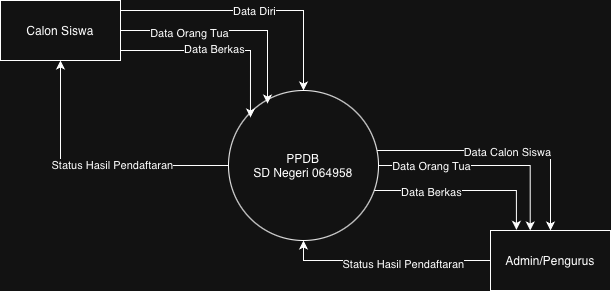

The diagram above was exported from draw.io. Its source (the exported page's mxGraphModel, read from the mxfile embedded in the PNG):
<mxGraphModel dx="946" dy="652" grid="1" gridSize="10" guides="1" tooltips="1" connect="1" arrows="1" fold="1" page="1" pageScale="1" pageWidth="827" pageHeight="1169" math="0" shadow="0">
  <root>
    <mxCell id="0" />
    <mxCell id="1" parent="0" />
    <mxCell id="-rq8CJ5dMTJhtRgRBvEq-6" style="edgeStyle=orthogonalEdgeStyle;rounded=0;orthogonalLoop=1;jettySize=auto;html=1;" parent="1" source="-rq8CJ5dMTJhtRgRBvEq-1" target="-rq8CJ5dMTJhtRgRBvEq-2" edge="1">
      <mxGeometry relative="1" as="geometry" />
    </mxCell>
    <mxCell id="-rq8CJ5dMTJhtRgRBvEq-25" value="Status Hasil Pendaftaran" style="edgeLabel;html=1;align=center;verticalAlign=middle;resizable=0;points=[];" parent="-rq8CJ5dMTJhtRgRBvEq-6" vertex="1" connectable="0">
      <mxGeometry x="-0.1437" y="-1" relative="1" as="geometry">
        <mxPoint as="offset" />
      </mxGeometry>
    </mxCell>
    <mxCell id="-rq8CJ5dMTJhtRgRBvEq-18" style="edgeStyle=orthogonalEdgeStyle;rounded=0;orthogonalLoop=1;jettySize=auto;html=1;entryX=0.5;entryY=0;entryDx=0;entryDy=0;" parent="1" source="-rq8CJ5dMTJhtRgRBvEq-1" target="-rq8CJ5dMTJhtRgRBvEq-3" edge="1">
      <mxGeometry relative="1" as="geometry">
        <Array as="points">
          <mxPoint x="660" y="350" />
        </Array>
      </mxGeometry>
    </mxCell>
    <mxCell id="-rq8CJ5dMTJhtRgRBvEq-19" value="Data Calon Siswa" style="edgeLabel;html=1;align=center;verticalAlign=middle;resizable=0;points=[];" parent="-rq8CJ5dMTJhtRgRBvEq-18" vertex="1" connectable="0">
      <mxGeometry x="0.0253" y="-1" relative="1" as="geometry">
        <mxPoint as="offset" />
      </mxGeometry>
    </mxCell>
    <mxCell id="-rq8CJ5dMTJhtRgRBvEq-1" value="&lt;div&gt;PPDB&lt;/div&gt;&lt;div&gt;SD Negeri 064958&lt;/div&gt;" style="ellipse;whiteSpace=wrap;html=1;aspect=fixed;" parent="1" vertex="1">
      <mxGeometry x="338" y="290" width="150" height="150" as="geometry" />
    </mxCell>
    <mxCell id="-rq8CJ5dMTJhtRgRBvEq-5" style="edgeStyle=orthogonalEdgeStyle;rounded=0;orthogonalLoop=1;jettySize=auto;html=1;" parent="1" source="-rq8CJ5dMTJhtRgRBvEq-2" target="-rq8CJ5dMTJhtRgRBvEq-1" edge="1">
      <mxGeometry relative="1" as="geometry">
        <Array as="points">
          <mxPoint x="413" y="210" />
        </Array>
      </mxGeometry>
    </mxCell>
    <mxCell id="-rq8CJ5dMTJhtRgRBvEq-11" value="Data Diri" style="edgeLabel;html=1;align=center;verticalAlign=middle;resizable=0;points=[];" parent="-rq8CJ5dMTJhtRgRBvEq-5" vertex="1" connectable="0">
      <mxGeometry x="0.0123" y="-4" relative="1" as="geometry">
        <mxPoint y="-4" as="offset" />
      </mxGeometry>
    </mxCell>
    <mxCell id="-rq8CJ5dMTJhtRgRBvEq-14" style="edgeStyle=orthogonalEdgeStyle;rounded=0;orthogonalLoop=1;jettySize=auto;html=1;exitX=1;exitY=0.75;exitDx=0;exitDy=0;entryX=0;entryY=0;entryDx=0;entryDy=0;" parent="1" edge="1">
      <mxGeometry relative="1" as="geometry">
        <mxPoint x="230" y="250" as="sourcePoint" />
        <mxPoint x="359.96699141100885" y="316.96699141100885" as="targetPoint" />
      </mxGeometry>
    </mxCell>
    <mxCell id="-rq8CJ5dMTJhtRgRBvEq-15" value="Data Berkas" style="edgeLabel;html=1;align=center;verticalAlign=middle;resizable=0;points=[];" parent="-rq8CJ5dMTJhtRgRBvEq-14" vertex="1" connectable="0">
      <mxGeometry x="-0.0557" y="2" relative="1" as="geometry">
        <mxPoint as="offset" />
      </mxGeometry>
    </mxCell>
    <mxCell id="-rq8CJ5dMTJhtRgRBvEq-2" value="Calon Siswa" style="rounded=0;whiteSpace=wrap;html=1;" parent="1" vertex="1">
      <mxGeometry x="110" y="200" width="120" height="60" as="geometry" />
    </mxCell>
    <mxCell id="-rq8CJ5dMTJhtRgRBvEq-10" style="edgeStyle=orthogonalEdgeStyle;rounded=0;orthogonalLoop=1;jettySize=auto;html=1;entryX=0.5;entryY=1;entryDx=0;entryDy=0;" parent="1" source="-rq8CJ5dMTJhtRgRBvEq-3" target="-rq8CJ5dMTJhtRgRBvEq-1" edge="1">
      <mxGeometry relative="1" as="geometry" />
    </mxCell>
    <mxCell id="-rq8CJ5dMTJhtRgRBvEq-17" value="Status Hasil Pendaftaran" style="edgeLabel;html=1;align=center;verticalAlign=middle;resizable=0;points=[];" parent="-rq8CJ5dMTJhtRgRBvEq-10" vertex="1" connectable="0">
      <mxGeometry x="-0.1498" y="3" relative="1" as="geometry">
        <mxPoint as="offset" />
      </mxGeometry>
    </mxCell>
    <mxCell id="-rq8CJ5dMTJhtRgRBvEq-3" value="Admin/Pengurus" style="rounded=0;whiteSpace=wrap;html=1;" parent="1" vertex="1">
      <mxGeometry x="600" y="430" width="120" height="60" as="geometry" />
    </mxCell>
    <mxCell id="-rq8CJ5dMTJhtRgRBvEq-12" style="edgeStyle=orthogonalEdgeStyle;rounded=0;orthogonalLoop=1;jettySize=auto;html=1;entryX=0.26;entryY=0.087;entryDx=0;entryDy=0;entryPerimeter=0;" parent="1" source="-rq8CJ5dMTJhtRgRBvEq-2" target="-rq8CJ5dMTJhtRgRBvEq-1" edge="1">
      <mxGeometry relative="1" as="geometry">
        <Array as="points">
          <mxPoint x="377" y="230" />
        </Array>
      </mxGeometry>
    </mxCell>
    <mxCell id="-rq8CJ5dMTJhtRgRBvEq-13" value="Data Orang Tua" style="edgeLabel;html=1;align=center;verticalAlign=middle;resizable=0;points=[];" parent="-rq8CJ5dMTJhtRgRBvEq-12" vertex="1" connectable="0">
      <mxGeometry x="-0.382" y="-2" relative="1" as="geometry">
        <mxPoint as="offset" />
      </mxGeometry>
    </mxCell>
    <mxCell id="-rq8CJ5dMTJhtRgRBvEq-21" style="edgeStyle=orthogonalEdgeStyle;rounded=0;orthogonalLoop=1;jettySize=auto;html=1;entryX=0.331;entryY=0;entryDx=0;entryDy=0;entryPerimeter=0;" parent="1" source="-rq8CJ5dMTJhtRgRBvEq-1" target="-rq8CJ5dMTJhtRgRBvEq-3" edge="1">
      <mxGeometry relative="1" as="geometry" />
    </mxCell>
    <mxCell id="-rq8CJ5dMTJhtRgRBvEq-22" value="Data Orang Tua" style="edgeLabel;html=1;align=center;verticalAlign=middle;resizable=0;points=[];" parent="-rq8CJ5dMTJhtRgRBvEq-21" vertex="1" connectable="0">
      <mxGeometry x="-0.7136" y="-4" relative="1" as="geometry">
        <mxPoint x="21" y="-4" as="offset" />
      </mxGeometry>
    </mxCell>
    <mxCell id="-rq8CJ5dMTJhtRgRBvEq-23" style="edgeStyle=orthogonalEdgeStyle;rounded=0;orthogonalLoop=1;jettySize=auto;html=1;entryX=0.216;entryY=-0.011;entryDx=0;entryDy=0;entryPerimeter=0;" parent="1" source="-rq8CJ5dMTJhtRgRBvEq-1" target="-rq8CJ5dMTJhtRgRBvEq-3" edge="1">
      <mxGeometry relative="1" as="geometry">
        <Array as="points">
          <mxPoint x="626" y="390" />
        </Array>
      </mxGeometry>
    </mxCell>
    <mxCell id="-rq8CJ5dMTJhtRgRBvEq-24" value="Data Berkas" style="edgeLabel;html=1;align=center;verticalAlign=middle;resizable=0;points=[];" parent="-rq8CJ5dMTJhtRgRBvEq-23" vertex="1" connectable="0">
      <mxGeometry x="-0.3754" y="-1" relative="1" as="geometry">
        <mxPoint as="offset" />
      </mxGeometry>
    </mxCell>
  </root>
</mxGraphModel>